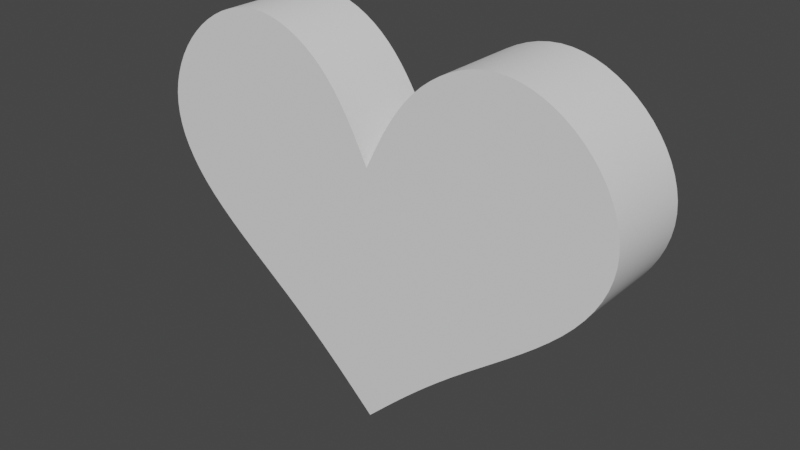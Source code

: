 # Source: heart.blend  (saved by Blender 2.93.20; exported with 4.5.12 LTS)
import bpy
from mathutils import Matrix  # noqa: F401  (used for matrix-valued properties, if any)

bpy.ops.wm.read_factory_settings(use_empty=True)
scene = bpy.context.scene
scene.name = 'Scene'

# ---- collections
col_collection = bpy.data.collections.new('Collection'); scene.collection.children.link(col_collection)

# ---- node groups
ng_auto_smooth = bpy.data.node_groups.new('Auto Smooth', 'GeometryNodeTree')
_s = ng_auto_smooth.interface.new_socket(name='Geometry', in_out='OUTPUT', socket_type='NodeSocketGeometry')
_s = ng_auto_smooth.interface.new_socket(name='Geometry', in_out='INPUT', socket_type='NodeSocketGeometry')
_s = ng_auto_smooth.interface.new_socket(name='Angle', in_out='INPUT', socket_type='NodeSocketFloat')
_s.subtype = 'ANGLE'
_s.min_value = 0.0
_s.max_value = 3.142
ng_auto_smooth.is_modifier = True
_N = ng_auto_smooth.nodes; _L = ng_auto_smooth.links
n0 = _N.new('NodeGroupOutput'); n0.name = 'Group Output'; n0.location = (480, -100)
n1 = _N.new('NodeGroupInput'); n1.name = 'Group Input'; n1.location = (-420, -300)
n2 = _N.new('NodeGroupInput'); n2.name = 'Group Input.001'; n2.location = (-60, -100)
n3 = _N.new('GeometryNodeSetShadeSmooth'); n3.name = 'Set Shade Smooth'; n3.location = (120, -100)
n3.domain = 'EDGE'
n4 = _N.new('GeometryNodeSetShadeSmooth'); n4.name = 'Set Shade Smooth.001'; n4.location = (300, -100)
n5 = _N.new('GeometryNodeInputMeshEdgeAngle'); n5.name = 'Edge Angle'; n5.location = (-420, -220)
n6 = _N.new('GeometryNodeInputEdgeSmooth'); n6.name = 'Is Edge Smooth'; n6.location = (-60, -160)
n7 = _N.new('GeometryNodeInputShadeSmooth'); n7.name = 'Is Face Smooth'; n7.location = (-240, -340)
n8 = _N.new('FunctionNodeBooleanMath'); n8.name = 'Boolean Math'; n8.location = (-60, -220)
n9 = _N.new('FunctionNodeCompare'); n9.name = 'Compare'; n9.location = (-240, -180)
n9.operation = 'LESS_EQUAL'
_L.new(n5.outputs[0], n9.inputs[0])
_L.new(n4.outputs[0], n0.inputs[0])
_L.new(n1.outputs[1], n9.inputs[1])
_L.new(n9.outputs[0], n8.inputs[0])
_L.new(n7.outputs[0], n8.inputs[1])
_L.new(n2.outputs[0], n3.inputs[0])
_L.new(n6.outputs[0], n3.inputs[1])
_L.new(n3.outputs[0], n4.inputs[0])
_L.new(n8.outputs[0], n3.inputs[2])
n0.is_active_output = True

# ---- world
world_world = bpy.data.worlds.new('World'); scene.world = world_world
world_world.use_nodes = True; world_world.node_tree.nodes.clear()
_N = world_world.node_tree.nodes; _L = world_world.node_tree.links
n0 = _N.new('ShaderNodeOutputWorld'); n0.name = 'World Output'; n0.location = (300, 300)
n1 = _N.new('ShaderNodeBackground'); n1.name = 'Background'; n1.location = (10, 300)
n1.inputs[0].default_value = (0.05088, 0.05088, 0.05088, 1.0)
_L.new(n1.outputs[0], n0.inputs[0])
n0.is_active_output = True
world_world.color = (0.05088, 0.05088, 0.05088)
world_world.use_sun_shadow = False
world_world.sun_shadow_jitter_overblur = 0.0

# ---- meshes
me_plane = bpy.data.meshes.new('Plane')
me_plane.from_pydata([(-4.823, -1.032, 2.717), (-2.99, -1.032, 3.544), (-1.166, -1.032, 2.716), (-5.664, -1.032, 0.8978), (-4.693, -1.032, -1.096), (-2.208, -1.032, -3.117), (0.0002467, -1.032, -5.104), (-0.0001237, -1.032, 0.8884), (4.823, -1.032, 2.717), (2.989, -1.032, 3.544), (1.165, -1.032, 2.716), (5.664, -1.032, 0.8978), (4.693, -1.032, -1.096), (2.209, -1.032, -3.117), (0.344, -1.032, -4.773), (-0.3427, -1.032, -4.775), (0.1668, -1.032, 1.221), (-0.1671, -1.032, 1.221), (-1.36, -1.032, 2.894), (-1.567, -1.032, 3.055), (-1.786, -1.032, 3.196), (-2.015, -1.032, 3.316), (-2.252, -1.032, 3.413), (-2.494, -1.032, 3.485), (-2.741, -1.032, 3.529), (-5.003, -1.032, 2.524), (-5.165, -1.032, 2.317), (-5.308, -1.032, 2.098), (-5.429, -1.032, 1.869), (-5.527, -1.032, 1.633), (-5.601, -1.032, 1.391), (-5.647, -1.032, 1.146), (-3.239, -1.032, 3.529), (-3.486, -1.032, 3.485), (-3.73, -1.032, 3.413), (-3.968, -1.032, 3.317), (-4.198, -1.032, 3.197), (-4.419, -1.032, 3.056), (-4.628, -1.032, 2.895), (-0.2375, -1.032, 1.36), (-0.3236, -1.032, 1.525), (-0.4252, -1.032, 1.709), (-0.5424, -1.032, 1.906), (-0.675, -1.032, 2.111), (-0.8232, -1.032, 2.319), (-0.9867, -1.032, 2.522), (-5.651, -1.032, 0.6497), (-5.607, -1.032, 0.4015), (-5.533, -1.032, 0.1531), (-5.427, -1.032, -0.09567), (-5.29, -1.032, -0.3449), (-5.123, -1.032, -0.5946), (-4.924, -1.032, -0.8451), (-4.432, -1.032, -1.348), (-4.146, -1.032, -1.601), (-3.84, -1.032, -1.854), (-3.519, -1.032, -2.107), (-3.19, -1.032, -2.36), (-2.858, -1.032, -2.613), (-2.529, -1.032, -2.866), (-0.2296, -1.032, -4.884), (-0.1446, -1.032, -4.965), (-0.08375, -1.032, -5.024), (-0.0429, -1.032, -5.063), (-0.0181, -1.032, -5.087), (-0.00532, -1.032, -5.099), (-0.0005447, -1.032, -5.103), (1.359, -1.032, 2.894), (1.567, -1.032, 3.055), (1.786, -1.032, 3.196), (2.015, -1.032, 3.316), (2.251, -1.032, 3.413), (2.494, -1.032, 3.485), (2.741, -1.032, 3.529), (5.003, -1.032, 2.524), (5.165, -1.032, 2.317), (5.307, -1.032, 2.098), (5.429, -1.032, 1.869), (5.527, -1.032, 1.633), (5.6, -1.032, 1.391), (5.647, -1.032, 1.146), (3.239, -1.032, 3.529), (3.486, -1.032, 3.485), (3.73, -1.032, 3.413), (3.968, -1.032, 3.317), (4.198, -1.032, 3.197), (4.419, -1.032, 3.056), (4.628, -1.032, 2.895), (0.2373, -1.032, 1.36), (0.3233, -1.032, 1.525), (0.4249, -1.032, 1.709), (0.5421, -1.032, 1.906), (0.6748, -1.032, 2.111), (0.8229, -1.032, 2.319), (0.9865, -1.032, 2.522), (5.651, -1.032, 0.6497), (5.607, -1.032, 0.4015), (5.532, -1.032, 0.1531), (5.427, -1.032, -0.09567), (5.29, -1.032, -0.3449), (5.122, -1.032, -0.5946), (4.923, -1.032, -0.8451), (4.432, -1.032, -1.348), (4.146, -1.032, -1.601), (3.839, -1.032, -1.854), (3.519, -1.032, -2.107), (3.19, -1.032, -2.36), (2.858, -1.032, -2.613), (2.529, -1.032, -2.865), (1.902, -1.032, -3.367), (1.612, -1.032, -3.612), (1.341, -1.032, -3.848), (1.091, -1.032, -4.073), (0.8636, -1.032, -4.281), (0.662, -1.032, -4.47), (0.4881, -1.032, -4.635), (0.2308, -1.032, -4.882), (0.1458, -1.032, -4.964), (0.08475, -1.032, -5.023), (0.04377, -1.032, -5.062), (0.01883, -1.032, -5.086), (0.00593, -1.032, -5.098), (0.00107, -1.032, -5.103), (-1.902, -1.032, -3.367), (-1.612, -1.032, -3.612), (-1.34, -1.032, -3.849), (-1.09, -1.032, -4.074), (-0.8627, -1.032, -4.282), (-0.6609, -1.032, -4.471), (-0.4869, -1.032, -4.637), (0.0002024, -1.032, 0.889), (0.002485, -1.032, 0.8936), (0.008681, -1.032, 0.9059), (0.02075, -1.032, 0.9299), (0.04064, -1.032, 0.9695), (0.07031, -1.032, 1.029), (0.1117, -1.032, 1.111), (-0.0004498, -1.032, 0.889), (-0.002732, -1.032, 0.8936), (-0.008928, -1.032, 0.9059), (-0.02099, -1.032, 0.9299), (-0.04089, -1.032, 0.9695), (-0.07056, -1.032, 1.029), (-0.112, -1.032, 1.111), (-4.823, 1.032, 2.717), (-2.99, 1.032, 3.544), (-1.166, 1.032, 2.716), (-5.664, 1.032, 0.8978), (-4.693, 1.032, -1.096), (-2.208, 1.032, -3.117), (0.0002467, 1.032, -5.104), (-0.0001237, 1.032, 0.8884), (4.823, 1.032, 2.717), (2.989, 1.032, 3.544), (1.165, 1.032, 2.716), (5.664, 1.032, 0.8978), (4.693, 1.032, -1.096), (2.209, 1.032, -3.117), (0.344, 1.032, -4.773), (-0.3427, 1.032, -4.775), (0.1668, 1.032, 1.221), (-0.1671, 1.032, 1.221), (-1.36, 1.032, 2.894), (-1.567, 1.032, 3.055), (-1.786, 1.032, 3.196), (-2.015, 1.032, 3.316), (-2.252, 1.032, 3.413), (-2.494, 1.032, 3.485), (-2.741, 1.032, 3.529), (-5.003, 1.032, 2.524), (-5.165, 1.032, 2.317), (-5.308, 1.032, 2.098), (-5.429, 1.032, 1.869), (-5.527, 1.032, 1.633), (-5.601, 1.032, 1.391), (-5.647, 1.032, 1.146), (-3.239, 1.032, 3.529), (-3.486, 1.032, 3.485), (-3.73, 1.032, 3.413), (-3.968, 1.032, 3.317), (-4.198, 1.032, 3.197), (-4.419, 1.032, 3.056), (-4.628, 1.032, 2.895), (-0.2375, 1.032, 1.36), (-0.3236, 1.032, 1.525), (-0.4252, 1.032, 1.709), (-0.5424, 1.032, 1.906), (-0.675, 1.032, 2.111), (-0.8232, 1.032, 2.319), (-0.9867, 1.032, 2.522), (-5.651, 1.032, 0.6497), (-5.607, 1.032, 0.4015), (-5.533, 1.032, 0.1531), (-5.427, 1.032, -0.09567), (-5.29, 1.032, -0.3449), (-5.123, 1.032, -0.5946), (-4.924, 1.032, -0.8451), (-4.432, 1.032, -1.348), (-4.146, 1.032, -1.601), (-3.84, 1.032, -1.854), (-3.519, 1.032, -2.107), (-3.19, 1.032, -2.36), (-2.858, 1.032, -2.613), (-2.529, 1.032, -2.866), (-0.2296, 1.032, -4.884), (-0.1446, 1.032, -4.965), (-0.08375, 1.032, -5.024), (-0.0429, 1.032, -5.063), (-0.0181, 1.032, -5.087), (-0.00532, 1.032, -5.099), (-0.0005447, 1.032, -5.103), (1.359, 1.032, 2.894), (1.567, 1.032, 3.055), (1.786, 1.032, 3.196), (2.015, 1.032, 3.316), (2.251, 1.032, 3.413), (2.494, 1.032, 3.485), (2.741, 1.032, 3.529), (5.003, 1.032, 2.524), (5.165, 1.032, 2.317), (5.307, 1.032, 2.098), (5.429, 1.032, 1.869), (5.527, 1.032, 1.633), (5.6, 1.032, 1.391), (5.647, 1.032, 1.146), (3.239, 1.032, 3.529), (3.486, 1.032, 3.485), (3.73, 1.032, 3.413), (3.968, 1.032, 3.317), (4.198, 1.032, 3.197), (4.419, 1.032, 3.056), (4.628, 1.032, 2.895), (0.2373, 1.032, 1.36), (0.3233, 1.032, 1.525), (0.4249, 1.032, 1.709), (0.5421, 1.032, 1.906), (0.6748, 1.032, 2.111), (0.8229, 1.032, 2.319), (0.9865, 1.032, 2.522), (5.651, 1.032, 0.6497), (5.607, 1.032, 0.4015), (5.532, 1.032, 0.1531), (5.427, 1.032, -0.09567), (5.29, 1.032, -0.3449), (5.122, 1.032, -0.5946), (4.923, 1.032, -0.8451), (4.432, 1.032, -1.348), (4.146, 1.032, -1.601), (3.839, 1.032, -1.854), (3.519, 1.032, -2.107), (3.19, 1.032, -2.36), (2.858, 1.032, -2.613), (2.529, 1.032, -2.865), (1.902, 1.032, -3.367), (1.612, 1.032, -3.612), (1.341, 1.032, -3.848), (1.091, 1.032, -4.073), (0.8636, 1.032, -4.281), (0.662, 1.032, -4.47), (0.4881, 1.032, -4.635), (0.2308, 1.032, -4.882), (0.1458, 1.032, -4.964), (0.08475, 1.032, -5.023), (0.04377, 1.032, -5.062), (0.01883, 1.032, -5.086), (0.00593, 1.032, -5.098), (0.00107, 1.032, -5.103), (-1.902, 1.032, -3.367), (-1.612, 1.032, -3.612), (-1.34, 1.032, -3.849), (-1.09, 1.032, -4.074), (-0.8627, 1.032, -4.282), (-0.6609, 1.032, -4.471), (-0.4869, 1.032, -4.637), (0.0002024, 1.032, 0.889), (0.002485, 1.032, 0.8936), (0.008681, 1.032, 0.9059), (0.02075, 1.032, 0.9299), (0.04064, 1.032, 0.9695), (0.07031, 1.032, 1.029), (0.1117, 1.032, 1.111), (-0.0004498, 1.032, 0.889), (-0.002732, 1.032, 0.8936), (-0.008928, 1.032, 0.9059), (-0.02099, 1.032, 0.9299), (-0.04089, 1.032, 0.9695), (-0.07056, 1.032, 1.029), (-0.112, 1.032, 1.111)], [], [(2, 45, 44, 43, 42, 41, 40, 39, 17, 143, 142, 141, 140, 139, 138, 137, 7, 130, 131, 132, 133, 134, 135, 136, 16, 88, 89, 90, 91, 92, 93, 94, 10, 67, 68, 69, 70, 71, 72, 73, 9, 81, 82, 83, 84, 85, 86, 87, 8, 74, 75, 76, 77, 78, 79, 80, 11, 95, 96, 97, 98, 99, 100, 101, 12, 102, 103, 104, 105, 106, 107, 108, 13, 109, 110, 111, 112, 113, 114, 115, 14, 116, 117, 118, 119, 120, 121, 122, 6, 66, 65, 64, 63, 62, 61, 60, 15, 129, 128, 127, 126, 125, 124, 123, 5, 59, 58, 57, 56, 55, 54, 53, 4, 52, 51, 50, 49, 48, 47, 46, 3, 31, 30, 29, 28, 27, 26, 25, 0, 38, 37, 36, 35, 34, 33, 32, 1, 24, 23, 22, 21, 20, 19, 18), (146, 162, 163, 164, 165, 166, 167, 168, 145, 176, 177, 178, 179, 180, 181, 182, 144, 169, 170, 171, 172, 173, 174, 175, 147, 190, 191, 192, 193, 194, 195, 196, 148, 197, 198, 199, 200, 201, 202, 203, 149, 267, 268, 269, 270, 271, 272, 273, 159, 204, 205, 206, 207, 208, 209, 210, 150, 266, 265, 264, 263, 262, 261, 260, 158, 259, 258, 257, 256, 255, 254, 253, 157, 252, 251, 250, 249, 248, 247, 246, 156, 245, 244, 243, 242, 241, 240, 239, 155, 224, 223, 222, 221, 220, 219, 218, 152, 231, 230, 229, 228, 227, 226, 225, 153, 217, 216, 215, 214, 213, 212, 211, 154, 238, 237, 236, 235, 234, 233, 232, 160, 280, 279, 278, 277, 276, 275, 274, 151, 281, 282, 283, 284, 285, 286, 287, 161, 183, 184, 185, 186, 187, 188, 189), (82, 81, 225, 226), (37, 38, 182, 181), (127, 128, 272, 271), (83, 82, 226, 227), (38, 0, 144, 182), (128, 129, 273, 272), (84, 83, 227, 228), (17, 39, 183, 161), (129, 15, 159, 273), (85, 84, 228, 229), (39, 40, 184, 183), (130, 7, 151, 274), (86, 85, 229, 230), (40, 41, 185, 184), (131, 130, 274, 275), (87, 86, 230, 231), (41, 42, 186, 185), (132, 131, 275, 276), (8, 87, 231, 152), (42, 43, 187, 186), (133, 132, 276, 277), (88, 16, 160, 232), (43, 44, 188, 187), (134, 133, 277, 278), (89, 88, 232, 233), (44, 45, 189, 188), (135, 134, 278, 279), (90, 89, 233, 234), (45, 2, 146, 189), (136, 135, 279, 280), (91, 90, 234, 235), (3, 46, 190, 147), (16, 136, 280, 160), (92, 91, 235, 236), (46, 47, 191, 190), (7, 137, 281, 151), (93, 92, 236, 237), (47, 48, 192, 191), (137, 138, 282, 281), (94, 93, 237, 238), (48, 49, 193, 192), (138, 139, 283, 282), (10, 94, 238, 154), (49, 50, 194, 193), (139, 140, 284, 283), (95, 11, 155, 239), (50, 51, 195, 194), (140, 141, 285, 284), (96, 95, 239, 240), (51, 52, 196, 195), (141, 142, 286, 285), (97, 96, 240, 241), (52, 4, 148, 196), (142, 143, 287, 286), (98, 97, 241, 242), (4, 53, 197, 148), (143, 17, 161, 287), (99, 98, 242, 243), (53, 54, 198, 197), (100, 99, 243, 244), (54, 55, 199, 198), (101, 100, 244, 245), (55, 56, 200, 199), (12, 101, 245, 156), (56, 57, 201, 200), (102, 12, 156, 246), (57, 58, 202, 201), (103, 102, 246, 247), (58, 59, 203, 202), (104, 103, 247, 248), (59, 5, 149, 203), (105, 104, 248, 249), (15, 60, 204, 159), (106, 105, 249, 250), (60, 61, 205, 204), (107, 106, 250, 251), (61, 62, 206, 205), (108, 107, 251, 252), (62, 63, 207, 206), (2, 18, 162, 146), (13, 108, 252, 157), (63, 64, 208, 207), (18, 19, 163, 162), (109, 13, 157, 253), (64, 65, 209, 208), (19, 20, 164, 163), (110, 109, 253, 254), (65, 66, 210, 209), (20, 21, 165, 164), (111, 110, 254, 255), (66, 6, 150, 210), (21, 22, 166, 165), (112, 111, 255, 256), (67, 10, 154, 211), (22, 23, 167, 166), (113, 112, 256, 257), (68, 67, 211, 212), (23, 24, 168, 167), (114, 113, 257, 258), (69, 68, 212, 213), (24, 1, 145, 168), (115, 114, 258, 259), (70, 69, 213, 214), (0, 25, 169, 144), (14, 115, 259, 158), (71, 70, 214, 215), (25, 26, 170, 169), (116, 14, 158, 260), (72, 71, 215, 216), (26, 27, 171, 170), (117, 116, 260, 261), (73, 72, 216, 217), (27, 28, 172, 171), (118, 117, 261, 262), (9, 73, 217, 153), (28, 29, 173, 172), (119, 118, 262, 263), (74, 8, 152, 218), (29, 30, 174, 173), (120, 119, 263, 264), (75, 74, 218, 219), (30, 31, 175, 174), (121, 120, 264, 265), (76, 75, 219, 220), (31, 3, 147, 175), (122, 121, 265, 266), (77, 76, 220, 221), (1, 32, 176, 145), (6, 122, 266, 150), (78, 77, 221, 222), (32, 33, 177, 176), (5, 123, 267, 149), (79, 78, 222, 223), (33, 34, 178, 177), (123, 124, 268, 267), (80, 79, 223, 224), (34, 35, 179, 178), (124, 125, 269, 268), (11, 80, 224, 155), (35, 36, 180, 179), (125, 126, 270, 269), (81, 9, 153, 225), (36, 37, 181, 180), (126, 127, 271, 270)])
me_plane.polygons.foreach_set('use_smooth', [True] * 146)
_uv = me_plane.uv_layers.new(name='UVMap')
_uv.uv.foreach_set('vector', [0.0, 0.0, 0.0, 0.0, 0.0, 0.0, 0.0, 0.0, 0.0, 0.0, 0.0, 0.0, 0.0, 0.0, 0.0, 0.0, 0.0, 0.0, 0.0, 0.0, 0.0, 0.0, 0.0, 0.0, 0.0, 0.0, 0.0, 0.0, 0.0, 0.0, 0.0, 0.0, 0.0, 0.0, 0.0, 0.0, 0.0, 0.0, 0.0, 0.0, 0.0, 0.0, 0.0, 0.0, 0.0, 0.0, 0.0, 0.0, 0.0, 0.0, 0.0, 0.0, 0.0, 0.0, 0.0, 0.0, 0.0, 0.0, 0.0, 0.0, 0.0, 0.0, 0.0, 0.0, 0.0, 0.0, 0.0, 0.0, 0.0, 0.0, 0.0, 0.0, 0.0, 0.0, 0.0, 0.0, 0.0, 0.0, 0.0, 0.0, 0.0, 0.0, 0.0, 0.0, 0.0, 0.0, 0.0, 0.0, 0.0, 0.0, 0.0, 0.0, 0.0, 0.0, 0.0, 0.0, 0.0, 0.0, 0.0, 0.0, 0.0, 0.0, 0.0, 0.0, 0.0, 0.0, 0.0, 0.0, 0.0, 0.0, 0.0, 0.0, 0.0, 0.0, 0.0, 0.0, 0.0, 0.0, 0.0, 0.0, 0.0, 0.0, 0.0, 0.0, 0.0, 0.0, 0.0, 0.0, 0.0, 0.0, 0.0, 0.0, 0.0, 0.0, 0.0, 0.0, 0.0, 0.0, 0.0, 0.0, 0.0, 0.0, 0.0, 0.0, 0.0, 0.0, 0.0, 0.0, 0.0, 0.0, 0.0, 0.0, 0.0, 0.0, 0.0, 0.0, 0.0, 0.0, 0.0, 0.0, 0.0, 0.0, 0.0, 0.0, 0.0, 0.0, 0.0, 0.0, 0.0, 0.0, 0.0, 0.0, 0.0, 0.0, 0.0, 0.0, 0.0, 0.0, 0.0, 0.0, 0.0, 0.0, 0.0, 0.0, 0.0, 0.0, 0.0, 0.0, 0.0, 0.0, 0.0, 0.0, 0.0, 0.0, 0.0, 0.0, 0.0, 0.0, 0.0, 0.0, 0.0, 0.0, 0.0, 0.0, 0.0, 0.0, 0.0, 0.0, 0.0, 0.0, 0.0, 0.0, 0.0, 0.0, 0.0, 0.0, 0.0, 0.0, 0.0, 0.0, 0.0, 0.0, 0.0, 0.0, 0.0, 0.0, 0.0, 0.0, 0.0, 0.0, 0.0, 0.0, 0.0, 0.0, 0.0, 0.0, 0.0, 0.0, 0.0, 0.0, 0.0, 0.0, 0.0, 0.0, 0.0, 0.0, 0.0, 0.0, 0.0, 0.0, 0.0, 0.0, 0.0, 0.0, 0.0, 0.0, 0.0, 0.0, 0.0, 0.0, 0.0, 0.0, 0.0, 0.0, 0.0, 0.0, 0.0, 0.0, 0.0, 0.0, 0.0, 0.0, 0.0, 0.0, 0.0, 0.0, 0.0, 0.0, 0.0, 0.0, 0.0, 0.0, 0.0, 0.0, 0.0, 0.0, 0.0, 0.0, 0.0, 0.0, 0.0, 0.0, 0.0, 0.0, 0.0, 0.0, 0.0, 0.0, 0.0, 0.0, 0.0, 0.0, 0.0, 0.0, 0.0, 0.0, 0.0, 0.0, 0.0, 0.0, 0.0, 0.0, 0.0, 0.0, 0.0, 0.0, 0.0, 0.0, 0.0, 0.0, 0.0, 0.0, 0.0, 0.0, 0.0, 0.0, 0.0, 0.0, 0.0, 0.0, 0.0, 0.0, 0.0, 0.0, 0.0, 0.0, 0.0, 0.0, 0.0, 0.0, 0.0, 0.0, 0.0, 0.0, 0.0, 0.0, 0.0, 0.0, 0.0, 0.0, 0.0, 0.0, 0.0, 0.0, 0.0, 0.0, 0.0, 0.0, 0.0, 0.0, 0.0, 0.0, 0.0, 0.0, 0.0, 0.0, 0.0, 0.0, 0.0, 0.0, 0.0, 0.0, 0.0, 0.0, 0.0, 0.0, 0.0, 0.0, 0.0, 0.0, 0.0, 0.0, 0.0, 0.0, 0.0, 0.0, 0.0, 0.0, 0.0, 0.0, 0.0, 0.0, 0.0, 0.0, 0.0, 0.0, 0.0, 0.0, 0.0, 0.0, 0.0, 0.0, 0.0, 0.0, 0.0, 0.0, 0.0, 0.0, 0.0, 0.0, 0.0, 0.0, 0.0, 0.0, 0.0, 0.0, 0.0, 0.0, 0.0, 0.0, 0.0, 0.0, 0.0, 0.0, 0.0, 0.0, 0.0, 0.0, 0.0, 0.0, 0.0, 0.0, 0.0, 0.0, 0.0, 0.0, 0.0, 0.0, 0.0, 0.0, 0.0, 0.0, 0.0, 0.0, 0.0, 0.0, 0.0, 0.0, 0.0, 0.0, 0.0, 0.0, 0.0, 0.0, 0.0, 0.0, 0.0, 0.0, 0.0, 0.0, 0.0, 0.0, 0.0, 0.0, 0.0, 0.0, 0.0, 0.0, 0.0, 0.0, 0.0, 0.0, 0.0, 0.0, 0.0, 0.0, 0.0, 0.0, 0.0, 0.0, 0.0, 0.0, 0.0, 0.0, 0.0, 0.0, 0.0, 0.0, 0.0, 0.0, 0.0, 0.0, 0.0, 0.0, 0.0, 0.0, 0.0, 0.0, 0.0, 0.0, 0.0, 0.0, 0.0, 0.0, 0.0, 0.0, 0.0, 0.0, 0.0, 0.0, 0.0, 0.0, 0.0, 0.0, 0.0, 0.0, 0.0, 0.0, 0.0, 0.0, 0.0, 0.0, 0.0, 0.0, 0.0, 0.0, 0.0, 0.0, 0.0, 0.0, 0.0, 0.0, 0.0, 0.0, 0.0, 0.0, 0.0, 0.0, 0.0, 0.0, 0.0, 0.0, 0.0, 0.0, 0.0, 0.0, 0.0, 0.0, 0.0, 0.0, 0.0, 0.0, 0.0, 0.0, 0.0, 0.0, 0.0, 0.0, 0.0, 0.0, 0.0, 0.0, 0.0, 0.0, 0.0, 0.0, 0.0, 0.0, 0.0, 0.0, 0.0, 0.0, 0.0, 0.0, 0.0, 0.0, 0.0, 0.0, 0.0, 0.0, 0.0, 0.0, 0.0, 0.0, 0.0, 0.0, 0.0, 0.0, 0.0, 0.0, 0.0, 0.0, 0.0, 0.0, 0.0, 0.0, 0.0, 0.0, 0.0, 0.0, 0.0, 0.0, 0.0, 0.0, 0.0, 0.0, 0.0, 0.0, 0.0, 0.0, 0.0, 0.0, 0.0, 0.0, 0.0, 0.0, 0.0, 0.0, 0.0, 0.0, 0.0, 0.0, 0.0, 0.0, 0.0, 0.0, 0.0, 0.0, 0.0, 0.0, 0.0, 0.0, 0.0, 0.0, 0.0, 0.0, 0.0, 0.0, 0.0, 0.0, 0.0, 0.0, 0.0, 0.0, 0.0, 0.0, 0.0, 0.0, 0.0, 0.0, 0.0, 0.0, 0.0, 0.0, 0.0, 0.0, 0.0, 0.0, 0.0, 0.0, 0.0, 0.0, 0.0, 0.0, 0.0, 0.0, 0.0, 0.0, 0.0, 0.0, 0.0, 0.0, 0.0, 0.0, 0.0, 0.0, 0.0, 0.0, 0.0, 0.0, 0.0, 0.0, 0.0, 0.0, 0.0, 0.0, 0.0, 0.0, 0.0, 0.0, 0.0, 0.0, 0.0, 0.0, 0.0, 0.0, 0.0, 0.0, 0.0, 0.0, 0.0, 0.0, 0.0, 0.0, 0.0, 0.0, 0.0, 0.0, 0.0, 0.0, 0.0, 0.0, 0.0, 0.0, 0.0, 0.0, 0.0, 0.0, 0.0, 0.0, 0.0, 0.0, 0.0, 0.0, 0.0, 0.0, 0.0, 0.0, 0.0, 0.0, 0.0, 0.0, 0.0, 0.0, 0.0, 0.0, 0.0, 0.0, 0.0, 0.0, 0.0, 0.0, 0.0, 0.0, 0.0, 0.0, 0.0, 0.0, 0.0, 0.0, 0.0, 0.0, 0.0, 0.0, 0.0, 0.0, 0.0, 0.0, 0.0, 0.0, 0.0, 0.0, 0.0, 0.0, 0.0, 0.0, 0.0, 0.0, 0.0, 0.0, 0.0, 0.0, 0.0, 0.0, 0.0, 0.0, 0.0, 0.0, 0.0, 0.0, 0.0, 0.0, 0.0, 0.0, 0.0, 0.0, 0.0, 0.0, 0.0, 0.0, 0.0, 0.0, 0.0, 0.0, 0.0, 0.0, 0.0, 0.0, 0.0, 0.0, 0.0, 0.0, 0.0, 0.0, 0.0, 0.0, 0.0, 0.0, 0.0, 0.0, 0.0, 0.0, 0.0, 0.0, 0.0, 0.0, 0.0, 0.0, 0.0, 0.0, 0.0, 0.0, 0.0, 0.0, 0.0, 0.0, 0.0, 0.0, 0.0, 0.0, 0.0, 0.0, 0.0, 0.0, 0.0, 0.0, 0.0, 0.0, 0.0, 0.0, 0.0, 0.0, 0.0, 0.0, 0.0, 0.0, 0.0, 0.0, 0.0, 0.0, 0.0, 0.0, 0.0, 0.0, 0.0, 0.0, 0.0, 0.0, 0.0, 0.0, 0.0, 0.0, 0.0, 0.0, 0.0, 0.0, 0.0, 0.0, 0.0, 0.0, 0.0, 0.0, 0.0, 0.0, 0.0, 0.0, 0.0, 0.0, 0.0, 0.0, 0.0, 0.0, 0.0, 0.0, 0.0, 0.0, 0.0, 0.0, 0.0, 0.0, 0.0, 0.0, 0.0, 0.0, 0.0, 0.0, 0.0, 0.0, 0.0, 0.0, 0.0, 0.0, 0.0, 0.0, 0.0, 0.0, 0.0, 0.0, 0.0, 0.0, 0.0, 0.0, 0.0, 0.0, 0.0, 0.0, 0.0, 0.0, 0.0, 0.0, 0.0, 0.0, 0.0, 0.0, 0.0, 0.0, 0.0, 0.0, 0.0, 0.0, 0.0, 0.0, 0.0, 0.0, 0.0, 0.0, 0.0, 0.0, 0.0, 0.0, 0.0, 0.0, 0.0, 0.0, 0.0, 0.0, 0.0, 0.0, 0.0, 0.0, 0.0, 0.0, 0.0, 0.0, 0.0, 0.0, 0.0, 0.0, 0.0, 0.0, 0.0, 0.0, 0.0, 0.0, 0.0, 0.0, 0.0, 0.0, 0.0, 0.0, 0.0, 0.0, 0.0, 0.0, 0.0, 0.0, 0.0, 0.0, 0.0, 0.0, 0.0, 0.0, 0.0, 0.0, 0.0, 0.0, 0.0, 0.0, 0.0, 0.0, 0.0, 0.0, 0.0, 0.0, 0.0, 0.0, 0.0, 0.0, 0.0, 0.0, 0.0, 0.0, 0.0, 0.0, 0.0, 0.0, 0.0, 0.0, 0.0, 0.0, 0.0, 0.0, 0.0, 0.0, 0.0, 0.0, 0.0, 0.0, 0.0, 0.0, 0.0, 0.0, 0.0, 0.0, 0.0, 0.0, 0.0, 0.0, 0.0, 0.0, 0.0, 0.0, 0.0, 0.0, 0.0, 0.0, 0.0, 0.0, 0.0, 0.0, 0.0, 0.0, 0.0, 0.0, 0.0, 0.0, 0.0, 0.0, 0.0, 0.0, 0.0, 0.0, 0.0, 0.0, 0.0, 0.0, 0.0, 0.0, 0.0, 0.0, 0.0, 0.0, 0.0, 0.0, 0.0, 0.0, 0.0, 0.0, 0.0, 0.0, 0.0, 0.0, 0.0, 0.0, 0.0, 0.0, 0.0, 0.0, 0.0, 0.0, 0.0, 0.0, 0.0, 0.0, 0.0, 0.0, 0.0, 0.0, 0.0, 0.0, 0.0, 0.0, 0.0, 0.0, 0.0, 0.0, 0.0, 0.0, 0.0, 0.0, 0.0, 0.0, 0.0, 0.0, 0.0, 0.0, 0.0, 0.0, 0.0, 0.0, 0.0, 0.0, 0.0, 0.0, 0.0, 0.0, 0.0, 0.0, 0.0, 0.0, 0.0, 0.0, 0.0, 0.0, 0.0, 0.0, 0.0, 0.0, 0.0, 0.0, 0.0, 0.0, 0.0, 0.0, 0.0, 0.0, 0.0, 0.0, 0.0, 0.0, 0.0, 0.0, 0.0, 0.0, 0.0, 0.0, 0.0, 0.0, 0.0, 0.0, 0.0, 0.0, 0.0, 0.0, 0.0, 0.0, 0.0, 0.0, 0.0, 0.0, 0.0, 0.0, 0.0, 0.0, 0.0, 0.0, 0.0, 0.0, 0.0, 0.0, 0.0, 0.0, 0.0, 0.0, 0.0, 0.0, 0.0, 0.0, 0.0, 0.0, 0.0, 0.0, 0.0, 0.0, 0.0, 0.0, 0.0, 0.0, 0.0, 0.0, 0.0, 0.0, 0.0, 0.0, 0.0, 0.0, 0.0, 0.0, 0.0, 0.0, 0.0, 0.0, 0.0, 0.0, 0.0, 0.0, 0.0, 0.0, 0.0, 0.0, 0.0, 0.0, 0.0, 0.0, 0.0, 0.0, 0.0, 0.0, 0.0, 0.0, 0.0, 0.0, 0.0, 0.0, 0.0, 0.0, 0.0, 0.0, 0.0, 0.0, 0.0, 0.0, 0.0, 0.0, 0.0, 0.0, 0.0, 0.0, 0.0, 0.0, 0.0, 0.0, 0.0, 0.0, 0.0, 0.0, 0.0, 0.0, 0.0, 0.0, 0.0, 0.0, 0.0, 0.0, 0.0, 0.0, 0.0, 0.0, 0.0, 0.0, 0.0, 0.0, 0.0, 0.0, 0.0, 0.0, 0.0, 0.0, 0.0, 0.0, 0.0, 0.0, 0.0, 0.0, 0.0, 0.0, 0.0, 0.0, 0.0, 0.0, 0.0, 0.0, 0.0, 0.0, 0.0, 0.0, 0.0, 0.0, 0.0, 0.0, 0.0, 0.0, 0.0, 0.0, 0.0, 0.0, 0.0, 0.0, 0.0, 0.0, 0.0, 0.0, 0.0, 0.0, 0.0, 0.0, 0.0, 0.0, 0.0, 0.0, 0.0, 0.0, 0.0, 0.0, 0.0, 0.0, 0.0, 0.0, 0.0, 0.0, 0.0, 0.0, 0.0, 0.0, 0.0, 0.0, 0.0, 0.0, 0.0, 0.0, 0.0, 0.0, 0.0, 0.0, 0.0, 0.0, 0.0, 0.0, 0.0, 0.0, 0.0, 0.0, 0.0, 0.0, 0.0, 0.0, 0.0, 0.0, 0.0, 0.0, 0.0, 0.0, 0.0, 0.0, 0.0, 0.0, 0.0, 0.0, 0.0, 0.0, 0.0, 0.0, 0.0, 0.0, 0.0, 0.0, 0.0, 0.0, 0.0, 0.0, 0.0, 0.0, 0.0, 0.0, 0.0, 0.0, 0.0, 0.0, 0.0, 0.0, 0.0, 0.0, 0.0, 0.0, 0.0, 0.0, 0.0, 0.0, 0.0, 0.0, 0.0, 0.0, 0.0, 0.0, 0.0, 0.0, 0.0, 0.0, 0.0, 0.0, 0.0, 0.0, 0.0, 0.0, 0.0, 0.0, 0.0, 0.0, 0.0, 0.0, 0.0, 0.0, 0.0, 0.0, 0.0, 0.0, 0.0, 0.0, 0.0, 0.0, 0.0, 0.0, 0.0, 0.0, 0.0, 0.0, 0.0, 0.0, 0.0, 0.0, 0.0, 0.0, 0.0, 0.0, 0.0, 0.0, 0.0, 0.0, 0.0, 0.0, 0.0, 0.0, 0.0, 0.0, 0.0, 0.0, 0.0, 0.0, 0.0, 0.0, 0.0, 0.0, 0.0, 0.0, 0.0, 0.0, 0.0, 0.0, 0.0, 0.0, 0.0, 0.0, 0.0, 0.0, 0.0, 0.0, 0.0, 0.0, 0.0, 0.0, 0.0, 0.0, 0.0, 0.0, 0.0, 0.0, 0.0, 0.0, 0.0, 0.0, 0.0, 0.0, 0.0, 0.0, 0.0, 0.0, 0.0, 0.0, 0.0, 0.0, 0.0, 0.0, 0.0, 0.0, 0.0, 0.0, 0.0, 0.0, 0.0, 0.0, 0.0, 0.0, 0.0, 0.0, 0.0, 0.0, 0.0, 0.0, 0.0, 0.0, 0.0, 0.0, 0.0, 0.0, 0.0, 0.0, 0.0, 0.0, 0.0, 0.0, 0.0, 0.0, 0.0, 0.0, 0.0, 0.0, 0.0, 0.0, 0.0, 0.0, 0.0, 0.0, 0.0, 0.0, 0.0, 0.0, 0.0, 0.0, 0.0, 0.0, 0.0, 0.0, 0.0, 0.0, 0.0, 0.0, 0.0, 0.0, 0.0, 0.0, 0.0, 0.0, 0.0, 0.0, 0.0, 0.0, 0.0, 0.0, 0.0, 0.0, 0.0, 0.0, 0.0, 0.0, 0.0, 0.0, 0.0, 0.0, 0.0, 0.0, 0.0, 0.0, 0.0, 0.0, 0.0, 0.0, 0.0, 0.0, 0.0, 0.0, 0.0, 0.0, 0.0, 0.0, 0.0, 0.0, 0.0, 0.0, 0.0, 0.0, 0.0, 0.0, 0.0, 0.0, 0.0, 0.0, 0.0, 0.0, 0.0, 0.0, 0.0, 0.0, 0.0, 0.0, 0.0, 0.0, 0.0, 0.0, 0.0, 0.0, 0.0, 0.0, 0.0, 0.0, 0.0, 0.0, 0.0, 0.0, 0.0, 0.0, 0.0, 0.0, 0.0, 0.0, 0.0, 0.0, 0.0, 0.0, 0.0, 0.0, 0.0, 0.0, 0.0, 0.0, 0.0, 0.0, 0.0, 0.0, 0.0, 0.0, 0.0, 0.0, 0.0, 0.0, 0.0, 0.0, 0.0, 0.0, 0.0, 0.0, 0.0, 0.0, 0.0, 0.0, 0.0, 0.0, 0.0, 0.0, 0.0, 0.0, 0.0, 0.0, 0.0, 0.0, 0.0, 0.0, 0.0, 0.0, 0.0, 0.0, 0.0, 0.0, 0.0, 0.0, 0.0, 0.0, 0.0, 0.0, 0.0, 0.0, 0.0, 0.0, 0.0, 0.0, 0.0, 0.0, 0.0, 0.0, 0.0, 0.0, 0.0, 0.0, 0.0, 0.0, 0.0, 0.0, 0.0, 0.0, 0.0, 0.0, 0.0, 0.0, 0.0, 0.0, 0.0, 0.0, 0.0, 0.0, 0.0, 0.0, 0.0, 0.0, 0.0, 0.0, 0.0, 0.0, 0.0, 0.0, 0.0, 0.0, 0.0, 0.0, 0.0, 0.0, 0.0, 0.0, 0.0, 0.0])
me_plane.use_remesh_fix_poles = True
me_plane.use_remesh_preserve_attributes = False
me_plane.update()

# ---- objects
ob_plane = bpy.data.objects.new('Plane', me_plane)

# ---- transforms, parenting, visibility, modifiers, constraints
ob_plane.location = (0.0001237, 1.032, -0.8884)
_m = ob_plane.modifiers.new('Auto Smooth', 'NODES')
_m.node_group = ng_auto_smooth
_gi = [s.identifier for s in ng_auto_smooth.interface.items_tree if s.item_type == 'SOCKET' and s.in_out == 'INPUT']
_m[_gi[1]] = 0.5236  # Angle

# ---- collection membership
col_collection.objects.link(ob_plane)

# ---- scene / render settings (as saved in the file)
scene.frame_start = 1; scene.frame_end = 250; scene.frame_set(1)
scene.render.engine = 'BLENDER_EEVEE_NEXT'
scene.cycles.use_denoising = False
scene.cycles.samples = 128
scene.cycles.sampling_pattern = 'TABULATED_SOBOL'
scene.cycles.use_adaptive_sampling = False
scene.cycles.use_light_tree = False
scene.view_settings.view_transform = 'Filmic'
bpy.context.view_layer.update()

# ---- added for rendering (the .blend has no active camera and no usable light): camera, sun
cam_auto = bpy.data.cameras.new('AutoCamera')
cam_auto.lens = 50.0
cam_auto.sensor_width = 36.0
cam_auto.clip_end = 1000.0
ob_auto_camera = bpy.data.objects.new('AutoCamera', cam_auto)
scene.collection.objects.link(ob_auto_camera)
ob_auto_camera.location = (13.3238, -14.9562, 8.99074)
ob_auto_camera.rotation_euler = (1.09748, -7.21219e-08, 0.694738)
scene.camera = ob_auto_camera
light_auto_sun = bpy.data.lights.new('AutoSun', 'SUN')
light_auto_sun.energy = 3.0
light_auto_sun.angle = 0.0523599
ob_auto_sun = bpy.data.objects.new('AutoSun', light_auto_sun)
scene.collection.objects.link(ob_auto_sun)
ob_auto_sun.rotation_euler = (0.872665, 0.174533, 0.523599)
bpy.context.view_layer.update()
